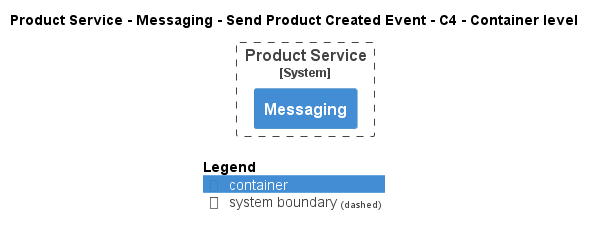

The diagram above was rendered by PlantUML. Its source (embedded in the PNG):
@startuml
!pragma layout smetana
!include ..\..\..\..\..\..\..\.c4s\C4_Container.puml

AddElementTag("c4interflow:lifecycle:new", $bgColor=green, $fontColor=#ffffff, $borderColor=green, $shadowing="False")
AddElementTag("c4interflow:lifecycle:changed", $bgColor=orange, $fontColor=#ffffff, $borderColor=orange, $shadowing="False")
AddElementTag("c4interflow:lifecycle:removed", $bgColor=red, $fontColor=#ffffff, $borderColor=red, $shadowing="False")

AddRelTag("c4interflow:lifecycle:new", $textColor=green, $lineColor=green)
AddRelTag("c4interflow:lifecycle:changed", $textColor=orange, $lineColor=orange)
AddRelTag("c4interflow:lifecycle:removed", $textColor=red, $lineColor=red)

SHOW_PERSON_PORTRAIT()
LAYOUT_TOP_DOWN()

skinparam linetype polyline

title Product Service - Messaging - Send Product Created Event - C4 - Container level


System_Boundary(ECommercePlatform.SoftwareSystems.ProductService, "Product Service") {
    Container(ECommercePlatform.SoftwareSystems.ProductService.Containers.Messaging, "Messaging", "", "")
}



SHOW_LEGEND()
@enduml